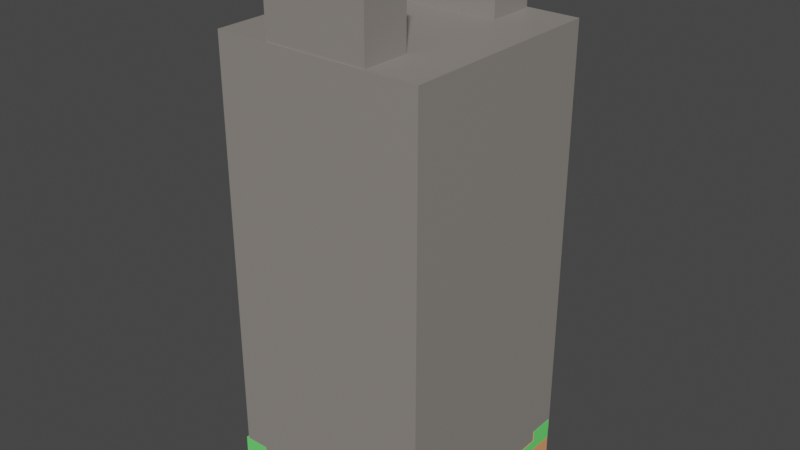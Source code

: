 # Source: zed.blend  (saved by Blender 3.6.13; exported with 4.5.12 LTS)
import bpy
from mathutils import Matrix  # noqa: F401  (used for matrix-valued properties, if any)

bpy.ops.wm.read_factory_settings(use_empty=True)
scene = bpy.context.scene
scene.name = 'Scene'

# ---- collections
col_collection = bpy.data.collections.new('Collection'); scene.collection.children.link(col_collection)

# ---- materials (node trees are filled in below, after node groups)
mat_material_001 = bpy.data.materials.new('Material.001')
mat_material_001.use_transparent_shadow = False
mat_dirtdark = bpy.data.materials.new('dirtDark')
mat_dirtdark.use_transparent_shadow = False
mat_dirtdark.roughness = 1.0
mat_dirt = bpy.data.materials.new('dirt')
mat_dirt.use_transparent_shadow = False
mat_dirt.roughness = 1.0
mat_foliage = bpy.data.materials.new('foliage')
mat_foliage.use_transparent_shadow = False
mat_foliage.roughness = 1.0

# ---- material node trees
mat_material_001.use_nodes = True; mat_material_001.node_tree.nodes.clear()
_N = mat_material_001.node_tree.nodes; _L = mat_material_001.node_tree.links
n0 = _N.new('ShaderNodeBsdfPrincipled'); n0.name = 'Principled BSDF'; n0.location = (10, 300)
n0.distribution = 'GGX'
n0.subsurface_method = 'RANDOM_WALK_SKIN'
n0.inputs[0].default_value = (0.2641, 0.2407, 0.2209, 1.0)
n0.inputs[3].default_value = 1.45
n0.inputs[27].default_value = (0.0, 0.0, 0.0, 1.0)
n0.inputs[28].default_value = 1.0
n1 = _N.new('ShaderNodeOutputMaterial'); n1.name = 'Material Output'; n1.location = (300, 300)
_L.new(n0.outputs[0], n1.inputs[0])
n1.is_active_output = True
mat_dirtdark.use_nodes = True; mat_dirtdark.node_tree.nodes.clear()
_N = mat_dirtdark.node_tree.nodes; _L = mat_dirtdark.node_tree.links
n0 = _N.new('ShaderNodeBsdfPrincipled'); n0.name = 'Principled BSDF'; n0.location = (0, 300)
n0.distribution = 'GGX'
n0.subsurface_method = 'RANDOM_WALK_SKIN'
n0.inputs[0].default_value = (0.8, 0.3405, 0.16, 1.0)
n0.inputs[2].default_value = 1.0
n0.inputs[3].default_value = 1.45
n0.inputs[13].default_value = 0.0
n0.inputs[27].default_value = (0.0, 0.0, 0.0, 1.0)
n0.inputs[28].default_value = 1.0
n1 = _N.new('ShaderNodeOutputMaterial'); n1.name = 'Material Output'; n1.location = (280, 300)
_L.new(n0.outputs[0], n1.inputs[0])
n1.is_active_output = True
mat_dirt.use_nodes = True; mat_dirt.node_tree.nodes.clear()
_N = mat_dirt.node_tree.nodes; _L = mat_dirt.node_tree.links
n0 = _N.new('ShaderNodeBsdfPrincipled'); n0.name = 'Principled BSDF'; n0.location = (0, 300)
n0.distribution = 'GGX'
n0.subsurface_method = 'RANDOM_WALK_SKIN'
n0.inputs[0].default_value = (0.8, 0.3405, 0.16, 1.0)
n0.inputs[2].default_value = 1.0
n0.inputs[3].default_value = 1.45
n0.inputs[13].default_value = 0.0
n0.inputs[27].default_value = (0.0, 0.0, 0.0, 1.0)
n0.inputs[28].default_value = 1.0
n1 = _N.new('ShaderNodeOutputMaterial'); n1.name = 'Material Output'; n1.location = (280, 300)
_L.new(n0.outputs[0], n1.inputs[0])
n1.is_active_output = True
mat_foliage.use_nodes = True; mat_foliage.node_tree.nodes.clear()
_N = mat_foliage.node_tree.nodes; _L = mat_foliage.node_tree.links
n0 = _N.new('ShaderNodeBsdfPrincipled'); n0.name = 'Principled BSDF'; n0.location = (0, 300)
n0.distribution = 'GGX'
n0.subsurface_method = 'RANDOM_WALK_SKIN'
n0.inputs[0].default_value = (0.16, 0.8, 0.1702, 1.0)
n0.inputs[2].default_value = 1.0
n0.inputs[3].default_value = 1.45
n0.inputs[13].default_value = 0.0
n0.inputs[27].default_value = (0.0, 0.0, 0.0, 1.0)
n0.inputs[28].default_value = 1.0
n1 = _N.new('ShaderNodeOutputMaterial'); n1.name = 'Material Output'; n1.location = (280, 300)
_L.new(n0.outputs[0], n1.inputs[0])
n1.is_active_output = True

# ---- world
world_world = bpy.data.worlds.new('World'); scene.world = world_world
world_world.use_nodes = True; world_world.node_tree.nodes.clear()
_N = world_world.node_tree.nodes; _L = world_world.node_tree.links
n0 = _N.new('ShaderNodeOutputWorld'); n0.name = 'World Output'; n0.location = (300, 300)
n1 = _N.new('ShaderNodeBackground'); n1.name = 'Background'; n1.location = (10, 300)
n1.inputs[0].default_value = (0.05088, 0.05088, 0.05088, 1.0)
_L.new(n1.outputs[0], n0.inputs[0])
n0.is_active_output = True
world_world.color = (0.05088, 0.05088, 0.05088)
world_world.use_sun_shadow = False
world_world.sun_shadow_jitter_overblur = 0.0

# ---- meshes
me_cube_004 = bpy.data.meshes.new('Cube.004')
me_cube_004.from_pydata([(-1.0, -1.0, -1.0), (-1.0, -1.0, 1.0), (-1.0, 1.0, -1.0), (-1.0, 1.0, 1.0), (1.0, -1.0, -1.0), (1.0, -1.0, 1.0), (1.0, 1.0, -1.0), (1.0, 1.0, 1.0)], [], [(0, 1, 3, 2), (2, 3, 7, 6), (6, 7, 5, 4), (4, 5, 1, 0), (2, 6, 4, 0), (7, 3, 1, 5)])
_uv = me_cube_004.uv_layers.new(name='UVMap')
_uv.uv.foreach_set('vector', [0.375, 0.0, 0.625, 0.0, 0.625, 0.25, 0.375, 0.25, 0.375, 0.25, 0.625, 0.25, 0.625, 0.5, 0.375, 0.5, 0.375, 0.5, 0.625, 0.5, 0.625, 0.75, 0.375, 0.75, 0.375, 0.75, 0.625, 0.75, 0.625, 1.0, 0.375, 1.0, 0.125, 0.5, 0.375, 0.5, 0.375, 0.75, 0.125, 0.75, 0.625, 0.5, 0.875, 0.5, 0.875, 0.75, 0.625, 0.75])
me_cube_004.materials.append(mat_material_001)
me_cube_004.update()
me_cube_008 = bpy.data.meshes.new('Cube.008')
me_cube_008.from_pydata([(-1.0, -1.0, -1.0), (-1.0, -1.0, 1.0), (-1.0, 1.0, -1.0), (-1.0, 1.0, 1.0), (1.0, -1.0, -1.0), (1.0, -1.0, 1.0), (1.0, 1.0, -1.0), (1.0, 1.0, 1.0)], [], [(0, 1, 3, 2), (2, 3, 7, 6), (6, 7, 5, 4), (4, 5, 1, 0), (2, 6, 4, 0), (7, 3, 1, 5)])
_uv = me_cube_008.uv_layers.new(name='UVMap')
_uv.uv.foreach_set('vector', [0.375, 0.0, 0.625, 0.0, 0.625, 0.25, 0.375, 0.25, 0.375, 0.25, 0.625, 0.25, 0.625, 0.5, 0.375, 0.5, 0.375, 0.5, 0.625, 0.5, 0.625, 0.75, 0.375, 0.75, 0.375, 0.75, 0.625, 0.75, 0.625, 1.0, 0.375, 1.0, 0.125, 0.5, 0.375, 0.5, 0.375, 0.75, 0.125, 0.75, 0.625, 0.5, 0.875, 0.5, 0.875, 0.75, 0.625, 0.75])
me_cube_008.materials.append(mat_material_001)
me_cube_008.update()
me_cube_009 = bpy.data.meshes.new('Cube.009')
me_cube_009.from_pydata([(-1.0, -1.0, -1.0), (-1.0, -1.0, 1.0), (-1.0, 1.0, -1.0), (-1.0, 1.0, 1.0), (1.0, -1.0, -1.0), (1.0, -1.0, 1.0), (1.0, 1.0, -1.0), (1.0, 1.0, 1.0)], [], [(0, 1, 3, 2), (2, 3, 7, 6), (6, 7, 5, 4), (4, 5, 1, 0), (2, 6, 4, 0), (7, 3, 1, 5)])
_uv = me_cube_009.uv_layers.new(name='UVMap')
_uv.uv.foreach_set('vector', [0.375, 0.0, 0.625, 0.0, 0.625, 0.25, 0.375, 0.25, 0.375, 0.25, 0.625, 0.25, 0.625, 0.5, 0.375, 0.5, 0.375, 0.5, 0.625, 0.5, 0.625, 0.75, 0.375, 0.75, 0.375, 0.75, 0.625, 0.75, 0.625, 1.0, 0.375, 1.0, 0.125, 0.5, 0.375, 0.5, 0.375, 0.75, 0.125, 0.75, 0.625, 0.5, 0.875, 0.5, 0.875, 0.75, 0.625, 0.75])
me_cube_009.materials.append(mat_material_001)
me_cube_009.update()
me_tile_cornerround = bpy.data.meshes.new('tile_cornerRound')
me_tile_cornerround.from_pydata([(-0.2578, 0.2, 0.0625), (-0.2578, 0.15, 0.0625), (-0.3084, 0.2, 0.1652), (-0.3084, 0.15, 0.1652), (-0.03267, 0.15, -0.1942), (-0.1187, 0.15, -0.1187), (-0.03267, 0.2, -0.1942), (-0.1187, 0.2, -0.1187), (0.1652, 0.15, -0.3084), (0.0625, 0.15, -0.2578), (0.1652, 0.2, -0.3084), (0.0625, 0.2, -0.2578), (0.3858, 0.15, -0.3675), (0.2735, 0.15, -0.3452), (0.3858, 0.2, -0.3675), (0.2735, 0.2, -0.3452), (0.5, 0.15, -0.2812), (0.398, 0.15, -0.2746), (0.5, 0.15, -0.375), (0.2978, 0.15, -0.2546), (0.201, 0.15, -0.2218), (0.1094, 0.15, -0.1766), (0.02441, 0.15, -0.1198), (-0.05243, 0.15, -0.05243), (-0.1198, 0.15, 0.02441), (-0.1942, 0.15, -0.03267), (-0.1766, 0.15, 0.1094), (-0.2218, 0.15, 0.201), (-0.2546, 0.15, 0.2978), (-0.2746, 0.15, 0.398), (-0.2812, 0.15, 0.5), (-0.375, 0.15, 0.5), (-0.3452, 0.15, 0.2735), (-0.3675, 0.15, 0.3858), (-0.1942, 0.2, -0.03267), (0.5, 0.2, -0.375), (0.4116, 0.15, 0.4116), (0.4116, 0.2, 0.4116), (0.4008, 0.15, 0.4239), (0.4008, 0.2, 0.4239), (0.3917, 0.15, 0.4375), (0.3917, 0.2, 0.4375), (-0.3452, 0.2, 0.2735), (-0.3675, 0.2, 0.3858), (0.4837, 0.15, 0.3761), (0.5, 0.15, 0.375), (0.4837, 0.2, 0.3761), (0.5, 0.2, 0.375), (0.4375, 0.15, 0.3917), (0.4522, 0.15, 0.3845), (0.4375, 0.2, 0.3917), (0.4522, 0.2, 0.3845), (0.3761, 0.15, 0.4837), (0.3761, 0.2, 0.4837), (0.375, 0.15, 0.5), (0.375, 0.2, 0.5), (0.4676, 0.15, 0.3793), (0.4676, 0.2, 0.3793), (0.3793, 0.15, 0.4676), (0.3793, 0.2, 0.4676), (0.3845, 0.15, 0.4522), (0.3845, 0.2, 0.4522), (0.4239, 0.15, 0.4008), (0.4239, 0.2, 0.4008), (-0.375, 0.2, 0.5), (0.5, 0.15, 0.2812), (0.4714, 0.15, 0.2831), (0.4434, 0.15, 0.2887), (0.4163, 0.15, 0.2979), (0.3906, 0.15, 0.3106), (0.3668, 0.15, 0.3265), (0.2812, 0.15, 0.5), (0.3453, 0.15, 0.3453), (0.3265, 0.15, 0.3668), (0.3106, 0.15, 0.3906), (0.2979, 0.15, 0.4163), (0.2887, 0.15, 0.4434), (0.2831, 0.15, 0.4714), (0.5, 0.1, -0.5), (0.5, 0.0, -0.5), (0.5, 0.1, 0.5), (0.5, 0.0, 0.5), (-0.5, 0.0, -0.5), (-0.5, 0.1, -0.5), (-0.5, 0.0, 0.5), (-0.5, 0.1, 0.5), (0.5, 0.2, -0.5), (-0.5, 0.2, -0.5), (-0.5, 0.2, 0.5), (0.5, 0.2, 0.5)], [], [(2, 1, 0), (1, 2, 3), (6, 5, 4), (5, 6, 7), (10, 9, 8), (9, 10, 11), (11, 4, 9), (4, 11, 6), (14, 13, 12), (13, 14, 15), (18, 17, 16), (17, 18, 12), (17, 12, 19), (19, 12, 13), (19, 13, 20), (20, 13, 8), (20, 8, 21), (21, 8, 9), (21, 9, 22), (22, 9, 4), (22, 4, 23), (23, 4, 5), (23, 5, 24), (24, 5, 25), (24, 25, 26), (26, 25, 27), (27, 25, 1), (27, 1, 28), (28, 1, 29), (29, 1, 3), (29, 3, 30), (30, 3, 31), (31, 3, 32), (31, 32, 33), (34, 5, 7), (5, 34, 25), (0, 25, 34), (25, 0, 1), (15, 8, 13), (8, 15, 10), (35, 12, 18), (12, 35, 14), (38, 37, 36), (37, 38, 39), (40, 39, 38), (39, 40, 41), (43, 32, 42), (32, 43, 33), (46, 45, 44), (45, 46, 47), (50, 49, 48), (49, 50, 51), (54, 53, 52), (53, 54, 55), (57, 44, 56), (44, 57, 46), (42, 3, 2), (3, 42, 32), (52, 59, 58), (59, 52, 53), (60, 41, 40), (41, 60, 61), (58, 61, 60), (61, 58, 59), (63, 48, 62), (48, 63, 50), (64, 33, 43), (33, 64, 31), (37, 62, 36), (62, 37, 63), (65, 44, 45), (44, 65, 66), (44, 66, 56), (56, 66, 67), (56, 67, 49), (49, 67, 48), (48, 67, 68), (48, 68, 62), (62, 68, 36), (36, 68, 69), (36, 69, 38), (38, 69, 40), (40, 69, 60), (60, 69, 70), (60, 70, 58), (58, 70, 52), (52, 70, 54), (54, 70, 71), (71, 70, 72), (71, 72, 73), (71, 73, 74), (71, 74, 75), (71, 75, 76), (71, 76, 77), (51, 56, 49), (56, 51, 57), (80, 79, 78), (79, 80, 81), (83, 79, 82), (79, 83, 78), (84, 79, 81), (79, 84, 82), (80, 84, 81), (84, 80, 85), (84, 83, 82), (83, 84, 85), (16, 66, 65), (66, 16, 17), (66, 17, 67), (67, 17, 68), (68, 17, 69), (69, 17, 19), (69, 19, 70), (70, 19, 72), (72, 19, 73), (73, 19, 74), (74, 19, 75), (75, 19, 76), (76, 19, 20), (76, 20, 77), (77, 20, 71), (71, 20, 30), (30, 20, 21), (30, 21, 22), (30, 22, 23), (30, 23, 24), (30, 24, 26), (30, 26, 27), (30, 27, 28), (30, 28, 29), (86, 14, 35), (14, 86, 87), (14, 87, 15), (15, 87, 10), (10, 87, 11), (11, 87, 6), (6, 87, 7), (7, 87, 34), (34, 87, 0), (0, 87, 2), (2, 87, 42), (42, 87, 43), (43, 87, 64), (64, 87, 88), (87, 78, 83), (78, 87, 86), (89, 45, 47), (80, 45, 89), (80, 65, 45), (80, 16, 65), (80, 18, 16), (78, 18, 80), (78, 35, 18), (35, 78, 86), (80, 54, 85), (54, 80, 89), (54, 89, 55), (31, 85, 54), (85, 31, 88), (31, 54, 71), (31, 71, 30), (88, 31, 64), (47, 55, 89), (55, 47, 46), (55, 46, 57), (55, 57, 51), (55, 51, 50), (55, 50, 63), (55, 63, 37), (55, 37, 39), (55, 39, 41), (55, 41, 61), (55, 61, 59), (55, 59, 53), (85, 87, 83), (87, 85, 88)])
me_tile_cornerround.polygons.foreach_set('material_index', [0, 0, 0, 0, 0, 0, 0, 0, 0, 0, 0, 0, 0, 0, 0, 0, 0, 0, 0, 0, 0, 0, 0, 0, 0, 0, 0, 0, 0, 0, 0, 0, 0, 0, 0, 0, 0, 0, 0, 0, 0, 0, 0, 0, 0, 0, 0, 0, 0, 0, 0, 0, 0, 0, 0, 0, 0, 0, 0, 0, 0, 0, 0, 0, 0, 0, 0, 0, 0, 0, 0, 0, 0, 0, 0, 0, 0, 0, 0, 0, 0, 0, 0, 0, 0, 0, 0, 0, 0, 0, 0, 0, 0, 0, 0, 0, 1, 1, 1, 1, 1, 1, 1, 1, 1, 1, 1, 1, 1, 1, 1, 1, 1, 1, 1, 1, 1, 1, 1, 1, 1, 1, 1, 1, 1, 1, 1, 1, 1, 1, 2, 2, 2, 2, 2, 2, 2, 2, 2, 2, 2, 2, 2, 2, 2, 2, 2, 2, 2, 2, 2, 2, 2, 2, 2, 2, 2, 2, 2, 2, 2, 2, 2, 2, 2, 2, 2, 2, 2, 2, 2, 2, 2, 2, 2, 2])
_uv = me_tile_cornerround.uv_layers.new(name='UVMap')
_uv.uv.foreach_set('vector', [-11.2, 7.874, -6.695, 5.906, -6.695, 7.874, -6.695, 5.906, -11.2, 7.874, -11.2, 5.906, 4.074, 7.874, -0.4323, 5.906, 4.074, 5.906, -0.4323, 5.906, 4.074, 7.874, -0.4323, 7.874, 11.2, 7.874, 6.695, 5.906, 11.2, 5.906, 6.695, 5.906, 11.2, 7.874, 6.695, 7.874, 7.684, 7.874, 3.178, 5.906, 7.684, 5.906, 3.178, 5.906, 7.684, 7.874, 3.178, 7.874, 17.72, 7.874, 13.21, 5.906, 17.72, 5.906, 13.21, 5.906, 17.72, 7.874, 13.21, 7.874, -19.69, -14.76, -15.67, -10.81, -19.69, -11.07, -15.67, -10.81, -19.69, -14.76, -15.19, -14.47, -15.67, -10.81, -15.19, -14.47, -11.72, -10.02, -11.72, -10.02, -15.19, -14.47, -10.77, -13.59, -11.72, -10.02, -10.77, -13.59, -7.915, -8.732, -7.915, -8.732, -10.77, -13.59, -6.502, -12.14, -7.915, -8.732, -6.502, -12.14, -4.306, -6.952, -4.306, -6.952, -6.502, -12.14, -2.461, -10.15, -4.306, -6.952, -2.461, -10.15, -0.9608, -4.717, -0.9608, -4.717, -2.461, -10.15, 1.286, -7.645, -0.9608, -4.717, 1.286, -7.645, 2.064, -2.064, 2.064, -2.064, 1.286, -7.645, 4.674, -4.674, 2.064, -2.064, 4.674, -4.674, 4.717, 0.9608, 4.717, 0.9608, 4.674, -4.674, 7.645, -1.286, 4.717, 0.9608, 7.645, -1.286, 6.952, 4.306, 6.952, 4.306, 7.645, -1.286, 8.732, 7.915, 8.732, 7.915, 7.645, -1.286, 10.15, 2.461, 8.732, 7.915, 10.15, 2.461, 10.02, 11.72, 10.02, 11.72, 10.15, 2.461, 10.81, 15.67, 10.81, 15.67, 10.15, 2.461, 12.14, 6.502, 10.81, 15.67, 12.14, 6.502, 11.07, 19.69, 11.07, 19.69, 12.14, 6.502, 14.76, 19.69, 14.76, 19.69, 12.14, 6.502, 13.59, 10.77, 14.76, 19.69, 13.59, 10.77, 14.47, 15.19, -4.074, 7.874, 0.4323, 5.906, 0.4323, 7.874, 0.4323, 5.906, -4.074, 7.874, -4.074, 5.906, -7.684, 7.874, -3.178, 5.906, -3.178, 7.874, -3.178, 5.906, -7.684, 7.874, -7.684, 5.906, 14.57, 7.874, 10.06, 5.906, 14.57, 5.906, 10.06, 5.906, 14.57, 7.874, 10.06, 7.874, 20.61, 7.874, 16.1, 5.906, 20.61, 5.906, 16.1, 5.906, 20.61, 7.874, 16.1, 7.874, 2.143, 5.906, 1.499, 7.874, 1.499, 5.906, 1.499, 7.874, 2.143, 5.906, 2.143, 7.874, 5.753, 5.906, 5.109, 7.874, 5.109, 5.906, 5.109, 7.874, 5.753, 5.906, 5.753, 7.874, -17.72, 7.874, -13.21, 5.906, -13.21, 7.874, -13.21, 5.906, -17.72, 7.874, -17.72, 5.906, -18.03, 7.874, -18.68, 5.906, -18.03, 5.906, -18.68, 5.906, -18.03, 7.874, -18.68, 7.874, -8.627, 7.874, -9.27, 5.906, -8.627, 5.906, -9.27, 5.906, -8.627, 7.874, -9.27, 7.874, 18.68, 5.906, 18.03, 7.874, 18.03, 5.906, 18.03, 7.874, 18.68, 5.906, 18.68, 7.874, -15.14, 7.874, -15.79, 5.906, -15.14, 5.906, -15.79, 5.906, -15.14, 7.874, -15.79, 7.874, -14.57, 7.874, -10.06, 5.906, -10.06, 7.874, -10.06, 5.906, -14.57, 7.874, -14.57, 5.906, 15.79, 5.906, 15.14, 7.874, 15.14, 5.906, 15.14, 7.874, 15.79, 5.906, 15.79, 7.874, 9.27, 5.906, 8.627, 7.874, 8.627, 5.906, 8.627, 7.874, 9.27, 5.906, 9.27, 7.874, 12.63, 5.906, 11.99, 7.874, 11.99, 5.906, 11.99, 7.874, 12.63, 5.906, 12.63, 7.874, -5.109, 7.874, -5.753, 5.906, -5.109, 5.906, -5.753, 5.906, -5.109, 7.874, -5.753, 7.874, -20.61, 7.874, -16.1, 5.906, -16.1, 7.874, -16.1, 5.906, -20.61, 7.874, -20.61, 5.906, -1.499, 7.874, -2.143, 5.906, -1.499, 5.906, -2.143, 5.906, -1.499, 7.874, -2.143, 7.874, -19.69, 11.07, -19.04, 14.81, -19.69, 14.76, -19.04, 14.81, -19.69, 11.07, -18.56, 11.15, -19.04, 14.81, -18.56, 11.15, -18.41, 14.93, -18.41, 14.93, -18.56, 11.15, -17.46, 11.37, -18.41, 14.93, -17.46, 11.37, -17.8, 15.14, -17.8, 15.14, -17.46, 11.37, -17.22, 15.42, -17.22, 15.42, -17.46, 11.37, -16.39, 11.73, -17.22, 15.42, -16.39, 11.73, -16.69, 15.78, -16.69, 15.78, -16.39, 11.73, -16.21, 16.21, -16.21, 16.21, -16.39, 11.73, -15.38, 12.23, -16.21, 16.21, -15.38, 12.23, -15.78, 16.69, -15.78, 16.69, -15.38, 12.23, -15.42, 17.22, -15.42, 17.22, -15.38, 12.23, -15.14, 17.8, -15.14, 17.8, -15.38, 12.23, -14.44, 12.85, -15.14, 17.8, -14.44, 12.85, -14.93, 18.41, -14.93, 18.41, -14.44, 12.85, -14.81, 19.04, -14.81, 19.04, -14.44, 12.85, -14.76, 19.69, -14.76, 19.69, -14.44, 12.85, -11.07, 19.69, -11.07, 19.69, -14.44, 12.85, -13.6, 13.6, -11.07, 19.69, -13.6, 13.6, -12.85, 14.44, -11.07, 19.69, -12.85, 14.44, -12.23, 15.38, -11.07, 19.69, -12.23, 15.38, -11.73, 16.39, -11.07, 19.69, -11.73, 16.39, -11.37, 17.46, -11.07, 19.69, -11.37, 17.46, -11.15, 18.56, -11.99, 7.874, -12.63, 5.906, -11.99, 5.906, -12.63, 5.906, -11.99, 7.874, -12.63, 7.874, -19.69, 3.937, 19.69, 0.0, 19.69, 3.937, 19.69, 0.0, -19.69, 3.937, -19.69, 0.0, 19.69, 3.937, -19.69, 0.0, 19.69, 0.0, -19.69, 0.0, 19.69, 3.937, -19.69, 3.937, -19.69, 19.69, 19.69, -19.69, 19.69, 19.69, 19.69, -19.69, -19.69, 19.69, -19.69, -19.69, 19.69, 3.937, -19.69, 0.0, 19.69, 0.0, -19.69, 0.0, 19.69, 3.937, -19.69, 3.937, 19.69, 0.0, -19.69, 3.937, -19.69, 0.0, -19.69, 3.937, 19.69, 0.0, 19.69, 3.937, -19.69, -11.07, -18.56, 11.15, -19.69, 11.07, -18.56, 11.15, -19.69, -11.07, -15.67, -10.81, -18.56, 11.15, -15.67, -10.81, -17.46, 11.37, -17.46, 11.37, -15.67, -10.81, -16.39, 11.73, -16.39, 11.73, -15.67, -10.81, -15.38, 12.23, -15.38, 12.23, -15.67, -10.81, -11.72, -10.02, -15.38, 12.23, -11.72, -10.02, -14.44, 12.85, -14.44, 12.85, -11.72, -10.02, -13.6, 13.6, -13.6, 13.6, -11.72, -10.02, -12.85, 14.44, -12.85, 14.44, -11.72, -10.02, -12.23, 15.38, -12.23, 15.38, -11.72, -10.02, -11.73, 16.39, -11.73, 16.39, -11.72, -10.02, -11.37, 17.46, -11.37, 17.46, -11.72, -10.02, -7.915, -8.732, -11.37, 17.46, -7.915, -8.732, -11.15, 18.56, -11.15, 18.56, -7.915, -8.732, -11.07, 19.69, -11.07, 19.69, -7.915, -8.732, 11.07, 19.69, 11.07, 19.69, -7.915, -8.732, -4.306, -6.952, 11.07, 19.69, -4.306, -6.952, -0.9608, -4.717, 11.07, 19.69, -0.9608, -4.717, 2.064, -2.064, 11.07, 19.69, 2.064, -2.064, 4.717, 0.9608, 11.07, 19.69, 4.717, 0.9608, 6.952, 4.306, 11.07, 19.69, 6.952, 4.306, 8.732, 7.915, 11.07, 19.69, 8.732, 7.915, 10.02, 11.72, 11.07, 19.69, 10.02, 11.72, 10.81, 15.67, -19.69, -19.69, -15.19, -14.47, -19.69, -14.76, -15.19, -14.47, -19.69, -19.69, 19.69, -19.69, -15.19, -14.47, 19.69, -19.69, -10.77, -13.59, -10.77, -13.59, 19.69, -19.69, -6.502, -12.14, -6.502, -12.14, 19.69, -19.69, -2.461, -10.15, -2.461, -10.15, 19.69, -19.69, 1.286, -7.645, 1.286, -7.645, 19.69, -19.69, 4.674, -4.674, 4.674, -4.674, 19.69, -19.69, 7.645, -1.286, 7.645, -1.286, 19.69, -19.69, 10.15, 2.461, 10.15, 2.461, 19.69, -19.69, 12.14, 6.502, 12.14, 6.502, 19.69, -19.69, 13.59, 10.77, 13.59, 10.77, 19.69, -19.69, 14.47, 15.19, 14.47, 15.19, 19.69, -19.69, 14.76, 19.69, 14.76, 19.69, 19.69, -19.69, 19.69, 19.69, 19.69, 7.874, -19.69, 3.937, 19.69, 3.937, -19.69, 3.937, 19.69, 7.874, -19.69, 7.874, -19.69, 7.874, -14.76, 5.906, -14.76, 7.874, -19.69, 3.937, -14.76, 5.906, -19.69, 7.874, -19.69, 3.937, -11.07, 5.906, -14.76, 5.906, -19.69, 3.937, 11.07, 5.906, -11.07, 5.906, -19.69, 3.937, 14.76, 5.906, 11.07, 5.906, 19.69, 3.937, 14.76, 5.906, -19.69, 3.937, 19.69, 3.937, 14.76, 7.874, 14.76, 5.906, 14.76, 7.874, 19.69, 3.937, 19.69, 7.874, 19.69, 3.937, 14.76, 5.906, -19.69, 3.937, 14.76, 5.906, 19.69, 3.937, 19.69, 7.874, 14.76, 5.906, 19.69, 7.874, 14.76, 7.874, -14.76, 5.906, -19.69, 3.937, 14.76, 5.906, -19.69, 3.937, -14.76, 5.906, -19.69, 7.874, -14.76, 5.906, 14.76, 5.906, 11.07, 5.906, -14.76, 5.906, 11.07, 5.906, -11.07, 5.906, -19.69, 7.874, -14.76, 5.906, -14.76, 7.874, -19.69, 14.76, -14.76, 19.69, -19.69, 19.69, -14.76, 19.69, -19.69, 14.76, -19.04, 14.81, -14.76, 19.69, -19.04, 14.81, -18.41, 14.93, -14.76, 19.69, -18.41, 14.93, -17.8, 15.14, -14.76, 19.69, -17.8, 15.14, -17.22, 15.42, -14.76, 19.69, -17.22, 15.42, -16.69, 15.78, -14.76, 19.69, -16.69, 15.78, -16.21, 16.21, -14.76, 19.69, -16.21, 16.21, -15.78, 16.69, -14.76, 19.69, -15.78, 16.69, -15.42, 17.22, -14.76, 19.69, -15.42, 17.22, -15.14, 17.8, -14.76, 19.69, -15.14, 17.8, -14.93, 18.41, -14.76, 19.69, -14.93, 18.41, -14.81, 19.04, 19.69, 3.937, -19.69, 7.874, -19.69, 3.937, -19.69, 7.874, 19.69, 3.937, 19.69, 7.874])
me_tile_cornerround.materials.append(mat_dirtdark)
me_tile_cornerround.materials.append(mat_dirt)
me_tile_cornerround.materials.append(mat_foliage)
me_tile_cornerround.update()
me_tile_cornerround.normals_split_custom_set([tuple(v) for v in zip(*[iter([0.9239, -1.831e-06, 0.3827, 0.866, -7.787e-07, 0.5, 0.866, 0.0, 0.5, 0.866, 1.831e-06, 0.5, 0.9239, 7.787e-07, 0.3827, 0.9239, 0.0, 0.3827, 0.6088, 3.591e-06, 0.7933, 0.7071, 0.0, 0.7071, 0.6088, -2.858e-09, 0.7933, 0.7071, -3.591e-06, 0.7071, 0.6088, 0.0, 0.7933, 0.7071, 2.858e-09, 0.7071, 0.3827, 3.593e-06, 0.9239, 0.5, 0.0, 0.866, 0.3827, -2.858e-09, 0.9239, 0.5, -3.593e-06, 0.866, 0.3827, 0.0, 0.9239, 0.5, 2.858e-09, 0.866, 0.5, 3.584e-06, 0.866, 0.6088, 0.0, 0.7934, 0.5, -2.858e-09, 0.866, 0.6087, -3.586e-06, 0.7934, 0.5, 0.0, 0.866, 0.6087, 2.858e-09, 0.7934, 0.1305, 3.599e-06, 0.9914, 0.2588, 0.0, 0.9659, 0.1305, -2.858e-09, 0.9914, 0.2588, -3.6e-06, 0.9659, 0.1305, 0.0, 0.9914, 0.2588, 2.858e-09, 0.9659, 0.0, 1.0, 0.0, 0.0, 1.0, 0.0, 0.0, 1.0, 0.0, 0.0, 1.0, 0.0, 0.0, 1.0, 0.0, 0.0, 1.0, 0.0, 0.0, 1.0, 0.0, 0.0, 1.0, 0.0, 0.0, 1.0, 0.0, 0.0, 1.0, 0.0, 0.0, 1.0, 0.0, 0.0, 1.0, 0.0, 0.0, 1.0, 0.0, 0.0, 1.0, 0.0, 0.0, 1.0, 0.0, 0.0, 1.0, 0.0, 0.0, 1.0, 0.0, 0.0, 1.0, 0.0, 0.0, 1.0, 1.948e-07, 0.0, 1.0, 1.948e-07, 0.0, 1.0, 1.948e-07, 0.0, 1.0, 0.0, 0.0, 1.0, 0.0, 0.0, 1.0, 0.0, 0.0, 1.0, 0.0, 0.0, 1.0, 0.0, 0.0, 1.0, 0.0, 0.0, 1.0, 0.0, 0.0, 1.0, 0.0, 0.0, 1.0, 0.0, 0.0, 1.0, 1.461e-07, 0.0, 1.0, 1.461e-07, 0.0, 1.0, 1.461e-07, 0.0, 1.0, 0.0, 0.0, 1.0, 0.0, 0.0, 1.0, 0.0, 0.0, 1.0, 0.0, 0.0, 1.0, 0.0, 0.0, 1.0, 0.0, 0.0, 1.0, 0.0, 0.0, 1.0, 0.0, 0.0, 1.0, 0.0, 0.0, 1.0, -4.871e-08, 0.0, 1.0, -4.871e-08, 0.0, 1.0, -4.871e-08, 0.0, 1.0, 1.159e-07, 0.0, 1.0, 1.159e-07, 0.0, 1.0, 1.159e-07, 0.0, 1.0, 0.0, 0.0, 1.0, 0.0, 0.0, 1.0, 0.0, 0.0, 1.0, -2.898e-08, 0.0, 1.0, -2.898e-08, 0.0, 1.0, -2.898e-08, 0.0, 1.0, 0.0, 0.0, 1.0, 0.0, 0.0, 1.0, 0.0, 0.0, 1.0, 0.0, 0.0, 1.0, 0.0, 0.0, 1.0, 0.0, 0.0, 1.0, -1.86e-07, 0.0, 1.0, -1.86e-07, 0.0, 1.0, -1.86e-07, 0.0, 1.0, 0.0, 0.0, 1.0, 0.0, 0.0, 1.0, 0.0, 0.0, 1.0, 1.826e-07, 0.0, 1.0, 1.826e-07, 0.0, 1.0, 1.826e-07, 0.0, 1.0, -2.723e-07, 0.0, 1.0, -2.723e-07, 0.0, 1.0, -2.723e-07, 0.7933, -1.844e-06, 0.6088, 0.7071, -7.787e-07, 0.7071, 0.7071, 0.0, 0.7071, 0.7071, 1.844e-06, 0.7071, 0.7933, 7.787e-07, 0.6088, 0.7933, 0.0, 0.6088, 0.866, -1.829e-06, 0.5, 0.7934, -7.475e-07, 0.6087, 0.7934, 0.0, 0.6087, 0.7934, 1.831e-06, 0.6088, 0.866, 7.475e-07, 0.5, 0.866, 0.0, 0.5, 0.2588, 3.586e-06, 0.9659, 0.3827, 0.0, 0.9239, 0.2588, -2.858e-09, 0.9659, 0.3827, -3.584e-06, 0.9239, 0.2588, 0.0, 0.9659, 0.3827, 2.858e-09, 0.9239, 0.0654, 0.0, 0.9979, 0.1305, 0.0, 0.9914, 0.0654, 0.0, 0.9979, 0.1305, -3.586e-06, 0.9914, 0.0654, 0.0, 0.9979, 0.1305, 2.858e-09, 0.9914, -0.7933, 2.487e-06, -0.6088, -0.7071, 5.116e-06, -0.7071, -0.7071, 3.124e-06, -0.7071, -0.7071, -2.483e-06, -0.7071, -0.7933, -5.116e-06, -0.6088, -0.7933, -3.124e-06, -0.6088, -0.866, 2.475e-06, -0.5, -0.7934, 5.116e-06, -0.6087, -0.7934, 3.124e-06, -0.6087, -0.7934, -2.475e-06, -0.6088, -0.866, -5.116e-06, -0.5, -0.866, -3.134e-05, -0.5, 0.9914, -1.835e-06, 0.1305, 0.9659, -7.787e-07, 0.2588, 0.9659, 0.0, 0.2588, 0.9659, 1.814e-06, 0.2588, 0.9914, 7.787e-07, 0.1305, 0.9914, 0.0, 0.1305, -0.1305, 2.317e-06, -0.9914, -0.0654, 0.0, -0.9979, -0.1305, 3.139e-06, -0.9914, -0.06541, 0.0, -0.9979, -0.1305, -5.041e-06, -0.9914, -0.06541, 0.0, -0.9979, -0.5, 2.293e-06, -0.866, -0.3827, 5.041e-06, -0.9239, -0.5, 3.139e-06, -0.866, -0.3827, -2.293e-06, -0.9239, -0.5, -5.041e-06, -0.866, -0.3827, -3.139e-06, -0.9239, -0.9979, 0.0, -0.0654, -0.9914, 5.116e-06, -0.1305, -0.9914, 3.124e-06, -0.1305, -0.9914, -2.49e-06, -0.1305, -0.9979, 0.0, -0.0654, -0.9979, 0.0, -0.0654, -0.2588, 2.308e-06, -0.9659, -0.1305, 2.509e-05, -0.9914, -0.2588, 3.139e-06, -0.9659, -0.1305, -2.308e-06, -0.9914, -0.2588, -5.026e-06, -0.9659, -0.1305, -3.139e-06, -0.9914, 0.9659, -1.818e-06, 0.2588, 0.9239, -7.475e-07, 0.3827, 0.9239, 0.0, 0.3827, 0.9239, 1.812e-06, 0.3827, 0.9659, 7.475e-07, 0.2588, 0.9659, 0.0, 0.2588, -0.9914, 2.466e-06, -0.1305, -0.9659, 5.124e-06, -0.2588, -0.9659, 2.194e-05, -0.2588, -0.9659, -2.466e-06, -0.2588, -0.9914, -5.124e-06, -0.1305, -0.9914, -3.124e-06, -0.1305, -0.9239, 2.494e-06, -0.3827, -0.866, 5.109e-06, -0.5, -0.866, 3.124e-06, -0.5, -0.866, -2.496e-06, -0.5, -0.9239, -5.109e-06, -0.3827, -0.9239, -3.124e-06, -0.3827, -0.9659, 2.431e-06, -0.2588, -0.9239, 5.14e-06, -0.3827, -0.9239, 3.124e-06, -0.3827, -0.9239, -2.429e-06, -0.3827, -0.9659, -5.14e-06, -0.2588, -0.9659, -3.124e-06, -0.2588, -0.6087, 2.31e-06, -0.7934, -0.5, 5.041e-06, -0.866, -0.6087, 3.139e-06, -0.7934, -0.5, -2.313e-06, -0.866, -0.6088, -5.041e-06, -0.7934, -0.5, -3.139e-06, -0.866, 0.9979, 0.0, 0.0654, 0.9914, -7.475e-07, 0.1305, 0.9914, 0.0, 0.1305, 0.9914, 1.801e-06, 0.1305, 0.9979, 0.0, 0.0654, 0.9979, 0.0, 0.0654, -0.7071, 2.321e-06, -0.7071, -0.6088, 5.026e-06, -0.7933, -0.7071, 3.139e-06, -0.7071, -0.6088, -2.321e-06, -0.7933, -0.7071, -5.026e-06, -0.7071, -0.6088, -3.139e-06, -0.7933, 0.0, 1.0, 0.0, 0.0, 1.0, 0.0, 0.0, 1.0, 0.0, 0.0, 1.0, 0.0, 0.0, 1.0, 0.0, 0.0, 1.0, 0.0, 0.0, 1.0, 0.0, 0.0, 1.0, 0.0, 0.0, 1.0, 0.0, 0.0, 1.0, 0.0, 0.0, 1.0, 0.0, 0.0, 1.0, 0.0, 0.0, 1.0, 1.522e-07, 0.0, 1.0, 1.522e-07, 0.0, 1.0, 1.522e-07, 0.0, 1.0, -7.927e-08, 0.0, 1.0, -7.927e-08, 0.0, 1.0, -7.927e-08, 0.0, 1.0, 0.0, 0.0, 1.0, 0.0, 0.0, 1.0, 0.0, 0.0, 1.0, 0.0, 0.0, 1.0, 0.0, 0.0, 1.0, 0.0, 0.0, 1.0, 1.728e-07, 0.0, 1.0, 1.728e-07, 0.0, 1.0, 1.728e-07, 0.0, 1.0, 0.0, 0.0, 1.0, 0.0, 0.0, 1.0, 0.0, 0.0, 1.0, -1.728e-07, 0.0, 1.0, -1.728e-07, 0.0, 1.0, -1.728e-07, 0.0, 1.0, 9.964e-08, 0.0, 1.0, 9.964e-08, 0.0, 1.0, 9.964e-08, 0.0, 1.0, 0.0, 0.0, 1.0, 0.0, 0.0, 1.0, 0.0, 0.0, 1.0, -1.423e-07, 0.0, 1.0, -1.423e-07, 0.0, 1.0, -1.423e-07, 0.0, 1.0, 2.492e-07, 0.0, 1.0, 2.492e-07, 0.0, 1.0, 2.492e-07, 0.0, 1.0, 0.0, 0.0, 1.0, 0.0, 0.0, 1.0, 0.0, 0.0, 1.0, 0.0, 0.0, 1.0, 0.0, 0.0, 1.0, 0.0, 0.0, 1.0, 0.0, 0.0, 1.0, 0.0, 0.0, 1.0, 0.0, 0.0, 1.0, 0.0, 0.0, 1.0, 0.0, 0.0, 1.0, 0.0, 0.0, 1.0, 6.048e-07, 0.0, 1.0, 6.048e-07, 0.0, 1.0, 6.048e-07, 0.0, 1.0, -4.471e-07, 0.0, 1.0, -4.471e-07, 0.0, 1.0, -4.471e-07, 0.0, 1.0, -3.683e-07, 0.0, 1.0, -3.683e-07, 0.0, 1.0, -3.683e-07, 0.0, 1.0, 0.0, 0.0, 1.0, 0.0, 0.0, 1.0, 0.0, 0.0, 1.0, 1.089e-06, 0.0, 1.0, 1.089e-06, 0.0, 1.0, 1.089e-06, -0.3827, 2.306e-06, -0.9239, -0.2588, 4.979e-06, -0.9659, -0.3827, 3.139e-06, -0.9239, -0.2588, -2.308e-06, -0.9659, -0.3827, -4.979e-06, -0.9239, -0.2588, -3.139e-06, -0.9659, 1.0, 0.0, 0.0, 1.0, 0.0, 0.0, 1.0, 0.0, 0.0, 1.0, 0.0, 0.0, 1.0, 0.0, 0.0, 1.0, 0.0, 0.0, 0.0, 0.0, -1.0, 0.0, 0.0, -1.0, 0.0, 0.0, -1.0, 0.0, 0.0, -1.0, 0.0, 0.0, -1.0, 0.0, 0.0, -1.0, 0.0, -1.0, 0.0, 0.0, -1.0, 0.0, 0.0, -1.0, 0.0, 0.0, -1.0, 0.0, 0.0, -1.0, 0.0, 0.0, -1.0, 0.0, 0.0, 0.0, 1.0, 0.0, 0.0, 1.0, 0.0, 0.0, 1.0, 0.0, 0.0, 1.0, 0.0, 0.0, 1.0, 0.0, 0.0, 1.0, -1.0, 0.0, 0.0, -1.0, 0.0, 0.0, -1.0, 0.0, 0.0, -1.0, 0.0, 0.0, -1.0, 0.0, 0.0, -1.0, 0.0, 0.0, 0.0, 1.0, 0.0, 0.0, 1.0, 0.0, 0.0, 1.0, 0.0, 0.0, 1.0, 0.0, 0.0, 1.0, 0.0, 0.0, 1.0, 0.0, 0.0, 1.0, -5.799e-08, 0.0, 1.0, -5.799e-08, 0.0, 1.0, -5.799e-08, 0.0, 1.0, 2.97e-08, 0.0, 1.0, 2.97e-08, 0.0, 1.0, 2.97e-08, 0.0, 1.0, 0.0, 0.0, 1.0, 0.0, 0.0, 1.0, 0.0, 0.0, 1.0, 0.0, 0.0, 1.0, 0.0, 0.0, 1.0, 0.0, 0.0, 1.0, 0.0, 0.0, 1.0, 0.0, 0.0, 1.0, 0.0, 0.0, 1.0, 0.0, 0.0, 1.0, 0.0, 0.0, 1.0, 0.0, 0.0, 1.0, 0.0, 0.0, 1.0, 0.0, 0.0, 1.0, 0.0, 0.0, 1.0, -2.205e-08, 0.0, 1.0, -2.205e-08, 0.0, 1.0, -2.205e-08, 0.0, 1.0, 0.0, 0.0, 1.0, 0.0, 0.0, 1.0, 0.0, 0.0, 1.0, 0.0, 0.0, 1.0, 0.0, 0.0, 1.0, 0.0, 0.0, 1.0, 0.0, 0.0, 1.0, 0.0, 0.0, 1.0, 0.0, 0.0, 1.0, -3.017e-07, 0.0, 1.0, -3.017e-07, 0.0, 1.0, -3.017e-07, 0.0, 1.0, 5.115e-07, 0.0, 1.0, 5.115e-07, 0.0, 1.0, 5.115e-07, 0.0, 1.0, 0.0, 0.0, 1.0, 0.0, 0.0, 1.0, 0.0, 0.0, 1.0, 8.399e-08, 0.0, 1.0, 8.399e-08, 0.0, 1.0, 8.399e-08, 0.0, 1.0, -2.11e-07, 0.0, 1.0, -2.11e-07, 0.0, 1.0, -2.11e-07, 0.0, 1.0, 0.0, 0.0, 1.0, 0.0, 0.0, 1.0, 0.0, 0.0, 1.0, 1.897e-07, 0.0, 1.0, 1.897e-07, 0.0, 1.0, 1.897e-07, 0.0, 1.0, -1.402e-07, 0.0, 1.0, -1.402e-07, 0.0, 1.0, -1.402e-07, 0.0, 1.0, 1.155e-07, 0.0, 1.0, 1.155e-07, 0.0, 1.0, 1.155e-07, 0.0, 1.0, 0.0, 0.0, 1.0, 0.0, 0.0, 1.0, 0.0, 0.0, 1.0, 0.0, 0.0, 1.0, 0.0, 0.0, 1.0, 0.0, 0.0, 1.0, 0.0, 0.0, 1.0, 0.0, 0.0, 1.0, 0.0, 0.0, 1.0, 0.0, 0.0, 1.0, 0.0, 0.0, 1.0, 0.0, 0.0, 1.0, 0.0, 0.0, 1.0, 0.0, 0.0, 1.0, 0.0, 0.0, 1.0, 6.588e-07, 0.0, 1.0, 6.588e-07, 0.0, 1.0, 6.588e-07, 0.0, 1.0, -2.794e-07, 0.0, 1.0, -2.794e-07, 0.0, 1.0, -2.794e-07, 0.0, 1.0, 0.0, 0.0, 1.0, 0.0, 0.0, 1.0, 0.0, 0.0, 1.0, -2.42e-07, 0.0, 1.0, -2.42e-07, 0.0, 1.0, -2.42e-07, 0.0, 1.0, 1.21e-07, 0.0, 1.0, 1.21e-07, 0.0, 1.0, 1.21e-07, 0.0, 1.0, 1.267e-07, 0.0, 1.0, 1.267e-07, 0.0, 1.0, 1.267e-07, 0.0, 1.0, 0.0, 0.0, 1.0, 0.0, 0.0, 1.0, 0.0, 0.0, 1.0, 0.0, 0.0, 1.0, 0.0, 0.0, 1.0, 0.0, 0.0, 1.0, -1.075e-07, 0.0, 1.0, -1.075e-07, 0.0, 1.0, -1.075e-07, 0.0, 1.0, 0.0, 0.0, 1.0, 0.0, 0.0, 1.0, 0.0, 0.0, 1.0, 0.0, 0.0, 1.0, 0.0, 0.0, 1.0, 0.0, 0.0, 0.0, -1.0, 0.0, 0.0, -1.0, 0.0, 0.0, -1.0, 0.0, 0.0, -1.0, 0.0, 0.0, -1.0, 0.0, 0.0, -1.0, 1.0, 0.0, 0.0, 1.0, 0.0, 0.0, 1.0, 0.0, 0.0, 1.0, 0.0, 0.0, 1.0, 0.0, 0.0, 1.0, 0.0, 0.0, 1.0, 0.0, 0.0, 1.0, 0.0, 0.0, 1.0, 0.0, 0.0, 1.0, 0.0, 0.0, 1.0, 0.0, 0.0, 1.0, 0.0, 0.0, 1.0, 0.0, 0.0, 1.0, 0.0, 0.0, 1.0, 0.0, 0.0, 1.0, 0.0, 0.0, 1.0, 0.0, 0.0, 1.0, 0.0, 0.0, 1.0, 0.0, 0.0, 1.0, 0.0, 0.0, 1.0, 0.0, 0.0, 1.0, 0.0, 0.0, 1.0, 0.0, 0.0, 1.0, 0.0, 0.0, 0.0, 0.0, 1.0, 0.0, 0.0, 1.0, 0.0, 0.0, 1.0, 0.0, 0.0, 1.0, 0.0, 0.0, 1.0, 0.0, 0.0, 1.0, 0.0, 0.0, 1.0, 0.0, 0.0, 1.0, 0.0, 0.0, 1.0, 0.0, 0.0, 1.0, 0.0, 0.0, 1.0, 0.0, 0.0, 1.0, 0.0, 0.0, 1.0, 0.0, 0.0, 1.0, 0.0, 0.0, 1.0, -2.291e-09, -4.777e-05, 1.0, 2.291e-09, 4.777e-05, 1.0, 2.291e-09, 4.777e-05, 1.0, 0.0, 0.0, 1.0, 0.0, 0.0, 1.0, 0.0, 0.0, 1.0, 0.0, 0.0, 1.0, 0.0, 0.0, 1.0, 0.0, 0.0, 1.0, 0.0, 1.0, 0.0, 0.0, 1.0, 0.0, 0.0, 1.0, 0.0, 0.0, 1.0, 7.33e-07, 0.0, 1.0, 7.33e-07, 0.0, 1.0, 7.33e-07, 0.0, 1.0, -2.838e-07, 0.0, 1.0, -2.838e-07, 0.0, 1.0, -2.838e-07, 0.0, 1.0, -3.368e-07, 0.0, 1.0, -3.368e-07, 0.0, 1.0, -3.368e-07, 0.0, 1.0, -4.101e-07, 0.0, 1.0, -4.101e-07, 0.0, 1.0, -4.101e-07, 0.0, 1.0, -5.151e-07, 0.0, 1.0, -5.151e-07, 0.0, 1.0, -5.151e-07, 0.0, 1.0, 6.73e-07, 0.0, 1.0, 6.73e-07, 0.0, 1.0, 6.73e-07, 0.0, 1.0, 9.261e-07, 0.0, 1.0, 9.261e-07, 0.0, 1.0, 9.261e-07, 0.0, 1.0, -6.846e-07, 0.0, 1.0, -6.846e-07, 0.0, 1.0, -6.846e-07, 0.0, 1.0, -1.128e-06, 0.0, 1.0, -1.128e-06, 0.0, 1.0, -1.128e-06, 0.0, 1.0, 2.237e-06, 0.0, 1.0, 2.237e-06, 0.0, 1.0, 2.237e-06, 0.0, 1.0, 0.0, 0.0, 1.0, 0.0, 0.0, 1.0, 0.0, -1.0, 0.0, 0.0, -1.0, 0.0, 0.0, -1.0, 0.0, 0.0, -1.0, 0.0, 0.0, -1.0, 0.0, 0.0, -1.0, 0.0, 0.0])] * 3)])

# ---- objects
ob_cube = bpy.data.objects.new('Cube', me_cube_004)
ob_cube_001 = bpy.data.objects.new('Cube.001', me_cube_008)
ob_cube_002 = bpy.data.objects.new('Cube.002', me_cube_009)
ob_tile_cornerround = bpy.data.objects.new('tile_cornerRound', me_tile_cornerround)

# ---- transforms, parenting, visibility, modifiers, constraints
ob_cube.location = (0.005313, 0.004175, 1.144)
ob_cube.scale = (0.4925, 0.5033, 1.0)
ob_cube_001.location = (0.01335, -0.3806, 2.328)
ob_cube_001.scale = (0.2432, 0.1131, 0.2001)
ob_cube_002.location = (0.01335, 0.385, 2.328)
ob_cube_002.scale = (0.2432, 0.1131, 0.2001)
ob_tile_cornerround.location = (0.0, 0.0, 0.0)
ob_tile_cornerround.rotation_euler = (1.571, -0.0, 0.0)

# ---- collection membership
col_collection.objects.link(ob_cube)
col_collection.objects.link(ob_cube_001)
col_collection.objects.link(ob_cube_002)
col_collection.objects.link(ob_tile_cornerround)

# ---- scene / render settings (as saved in the file)
scene.frame_start = 1; scene.frame_end = 250; scene.frame_set(1)
scene.render.engine = 'BLENDER_EEVEE_NEXT'
scene.cycles.sampling_pattern = 'TABULATED_SOBOL'
scene.view_settings.view_transform = 'Filmic'
bpy.context.view_layer.update()

# ---- added for rendering (the .blend has no active camera and no usable light): camera, sun
cam_auto = bpy.data.cameras.new('AutoCamera')
cam_auto.lens = 50.0
cam_auto.sensor_width = 36.0
cam_auto.clip_end = 1000.0
ob_auto_camera = bpy.data.objects.new('AutoCamera', cam_auto)
scene.collection.objects.link(ob_auto_camera)
ob_auto_camera.location = (2.68255, -3.21532, 3.41009)
ob_auto_camera.rotation_euler = (1.09748, -7.21219e-08, 0.694738)
scene.camera = ob_auto_camera
light_auto_sun = bpy.data.lights.new('AutoSun', 'SUN')
light_auto_sun.energy = 3.0
light_auto_sun.angle = 0.0523599
ob_auto_sun = bpy.data.objects.new('AutoSun', light_auto_sun)
scene.collection.objects.link(ob_auto_sun)
ob_auto_sun.rotation_euler = (0.872665, 0.174533, 0.523599)
bpy.context.view_layer.update()

